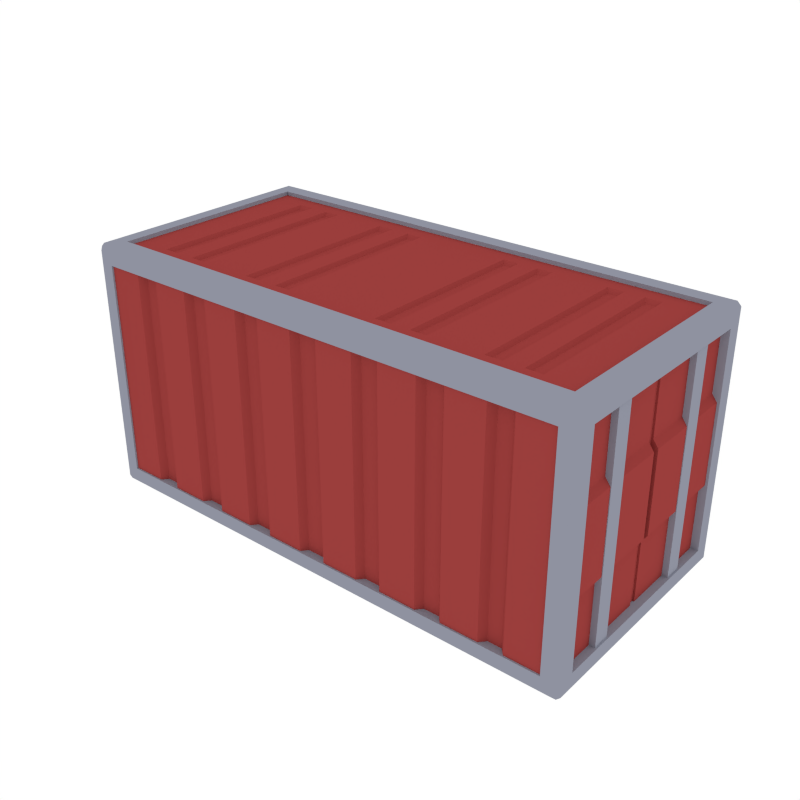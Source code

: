 # Source: Container_Long.blend  (saved by Blender 2.79.0; exported with 4.5.12 LTS)
import bpy
from mathutils import Matrix  # noqa: F401  (used for matrix-valued properties, if any)

bpy.ops.wm.read_factory_settings(use_empty=True)
scene = bpy.context.scene
scene.name = 'Scene'

# ---- collections
col_collection_1 = bpy.data.collections.new('Collection 1'); scene.collection.children.link(col_collection_1)

# ---- materials (node trees are filled in below, after node groups)
mat_red = bpy.data.materials.new('Red')
mat_red.alpha_threshold = 0.0
mat_red.diffuse_color = (0.3264, 0.04781, 0.04488, 1.0)
mat_red.roughness = 0.5
mat_grey = bpy.data.materials.new('Grey')
mat_grey.alpha_threshold = 0.0
mat_grey.diffuse_color = (0.2747, 0.2874, 0.3515, 1.0)
mat_grey.roughness = 0.5

# ---- material node trees

# ---- world
world_world = bpy.data.worlds.new('World'); scene.world = world_world
world_world.color = (1.0, 1.0, 1.0)
world_world.use_sun_shadow = False
world_world.sun_shadow_jitter_overblur = 0.0
world_world.cycles.sampling_method = 'NONE'
world_world.cycles.sample_map_resolution = 256

# ---- meshes
me_cube_012 = bpy.data.meshes.new('Cube.012')
me_cube_012.from_pydata([(-3.476, -1.783, 3.424), (-3.466, -1.499, 3.689), (-3.476, -1.631, 3.424), (-3.466, -1.499, 3.586), (-3.589, -1.613, 3.632), (-2.215, -1.268, 3.632), (-2.449, -1.268, 3.632), (-1.706, -1.268, 3.632), (-1.939, -1.268, 3.632), (-1.196, -1.268, 3.632), (-1.43, -1.268, 3.632), (-0.6866, -1.268, 3.632), (-0.9204, -1.268, 3.632), (-0.1771, -1.268, 3.632), (-0.4109, -1.268, 3.632), (-3.589, -1.268, 3.632), (-0.1771, -1.613, 3.632), (-0.4109, -1.613, 3.632), (-0.6866, -1.613, 3.632), (-0.9204, -1.613, 3.632), (-1.196, -1.613, 3.632), (-1.43, -1.613, 3.632), (-1.706, -1.613, 3.632), (-1.939, -1.613, 3.632), (-2.215, -1.613, 3.632), (-2.449, -1.613, 3.632), (-2.725, -1.613, 3.632), (-2.958, -1.613, 3.632), (-2.958, -1.268, 3.632), (-2.725, -1.268, 3.632), (-0.8755, -1.189, 3.582), (-0.7315, -1.189, 3.582), (-1.385, -1.189, 3.582), (-1.241, -1.189, 3.582), (-2.404, -1.189, 3.582), (-2.26, -1.189, 3.582), (-2.913, -1.189, 3.582), (-2.77, -1.189, 3.582), (-2.886, -1.669, 3.586), (-0.8304, -1.669, 3.586), (-0.1295, -1.669, 3.586), (-1.76, -1.669, 3.586), (-1.059, -1.669, 3.586), (-2.69, -1.669, 3.586), (-1.989, -1.669, 3.586), (-0.2073, -1.758, 3.586), (-0.7516, -1.758, 3.586), (-1.137, -1.758, 3.586), (-1.681, -1.758, 3.586), (-2.066, -1.758, 3.586), (-2.61, -1.758, 3.586), (-3.72, -1.51, 3.421), (-3.572, -1.504, 3.421), (-3.612, -1.629, 3.503), (-3.612, -1.629, 2.55), (-3.685, -1.629, 2.448), (-3.695, -0.7338, 3.508), (-3.695, -0.9881, 3.508), (-3.596, -0.7338, 3.466), (-3.596, -0.9881, 3.466), (-3.612, -0.04898, 3.503), (-3.612, -0.04898, 2.55), (-3.685, -0.04898, 2.448), (-3.587, -0.04898, 3.503), (-3.587, -0.04898, 2.55), (-3.664, -1.726, 3.689), (-3.617, -1.783, 3.633), (-3.72, -1.726, 3.633), (-2.965, -1.758, 3.586), (-3.537, -1.758, 3.586), (-3.664, -1.783, 3.597), (3.476, -1.783, 3.424), (3.466, -1.499, 3.689), (0.0, -1.783, 3.424), (0.0, -1.499, 3.689), (0.0, -1.631, 3.424), (3.476, -1.631, 3.424), (3.466, -1.499, 3.586), (0.0, -1.499, 3.586), (3.589, -1.613, 3.632), (0.0, -1.613, 3.632), (2.215, -1.268, 3.632), (2.449, -1.268, 3.632), (1.706, -1.268, 3.632), (1.939, -1.268, 3.632), (1.196, -1.268, 3.632), (1.43, -1.268, 3.632), (0.6866, -1.268, 3.632), (0.9204, -1.268, 3.632), (0.1771, -1.268, 3.632), (0.4109, -1.268, 3.632), (0.0, -1.268, 3.632), (3.589, -1.268, 3.632), (0.1771, -1.613, 3.632), (0.4109, -1.613, 3.632), (0.6866, -1.613, 3.632), (0.9204, -1.613, 3.632), (1.196, -1.613, 3.632), (1.43, -1.613, 3.632), (1.706, -1.613, 3.632), (1.939, -1.613, 3.632), (2.215, -1.613, 3.632), (2.449, -1.613, 3.632), (2.725, -1.613, 3.632), (2.958, -1.613, 3.632), (2.958, -1.268, 3.632), (2.725, -1.268, 3.632), (0.8755, -1.189, 3.582), (0.7315, -1.189, 3.582), (1.385, -1.189, 3.582), (1.241, -1.189, 3.582), (2.404, -1.189, 3.582), (2.26, -1.189, 3.582), (2.913, -1.189, 3.582), (2.77, -1.189, 3.582), (2.886, -1.669, 3.586), (0.0, -1.669, 3.586), (0.8304, -1.669, 3.586), (0.1295, -1.669, 3.586), (1.76, -1.669, 3.586), (1.059, -1.669, 3.586), (2.69, -1.669, 3.586), (1.989, -1.669, 3.586), (0.2073, -1.758, 3.586), (0.7516, -1.758, 3.586), (1.137, -1.758, 3.586), (1.681, -1.758, 3.586), (2.066, -1.758, 3.586), (2.61, -1.758, 3.586), (3.72, -1.51, 3.421), (3.572, -1.504, 3.421), (3.612, -1.629, 3.503), (3.612, -1.629, 2.55), (3.685, -1.629, 2.448), (3.695, -0.7338, 3.508), (3.695, -0.9881, 3.508), (3.596, -0.7338, 3.466), (3.596, -0.9881, 3.466), (3.612, -0.04898, 3.503), (3.612, -0.04898, 2.55), (3.685, -0.04898, 2.448), (3.587, -0.04898, 3.503), (3.587, -0.04898, 2.55), (3.664, -1.726, 3.689), (3.617, -1.783, 3.633), (3.72, -1.726, 3.633), (2.965, -1.758, 3.586), (3.537, -1.758, 3.586), (0.0, -1.728, 3.689), (0.0, -1.783, 3.633), (3.664, -1.783, 3.597), (-3.476, 1.783, 3.424), (-3.466, 1.499, 3.689), (-3.466, 0.0, 3.689), (-3.589, 0.0, 3.632), (-3.476, 1.631, 3.424), (-3.466, 0.0, 3.586), (-3.466, 1.499, 3.586), (-3.589, 1.613, 3.632), (-2.215, 1.268, 3.632), (-2.449, 1.268, 3.632), (-1.706, 1.268, 3.632), (-1.939, 1.268, 3.632), (-1.196, 1.268, 3.632), (-1.43, 1.268, 3.632), (-0.6866, 1.268, 3.632), (-0.9204, 1.268, 3.632), (-0.1771, 1.268, 3.632), (-0.4109, 1.268, 3.632), (-3.589, 1.268, 3.632), (-2.958, 0.0, 3.632), (-2.725, 0.0, 3.632), (-2.449, 0.0, 3.632), (-2.215, 0.0, 3.632), (-1.939, 0.0, 3.632), (-1.706, 0.0, 3.632), (-1.43, 0.0, 3.632), (-1.196, 0.0, 3.632), (-0.9204, 0.0, 3.632), (-0.6866, 0.0, 3.632), (-0.4109, 0.0, 3.632), (-0.1771, 0.0, 3.632), (-0.1771, 1.613, 3.632), (-0.4109, 1.613, 3.632), (-0.6866, 1.613, 3.632), (-0.9204, 1.613, 3.632), (-1.196, 1.613, 3.632), (-1.43, 1.613, 3.632), (-1.706, 1.613, 3.632), (-1.939, 1.613, 3.632), (-2.215, 1.613, 3.632), (-2.449, 1.613, 3.632), (-2.725, 1.613, 3.632), (-2.958, 1.613, 3.632), (-2.958, 1.268, 3.632), (-2.725, 1.268, 3.632), (-0.8755, 1.189, 3.582), (-0.7315, 1.189, 3.582), (-1.385, 1.189, 3.582), (-1.241, 1.189, 3.582), (-2.404, 1.189, 3.582), (-2.26, 1.189, 3.582), (-2.913, 0.0, 3.582), (-2.913, 1.189, 3.582), (-2.404, 0.0, 3.582), (-1.385, 0.0, 3.582), (-0.8755, 0.0, 3.582), (-2.77, 1.189, 3.582), (-0.7315, 0.0, 3.582), (-1.241, 0.0, 3.582), (-2.26, 0.0, 3.582), (-2.77, 0.0, 3.582), (-2.886, 1.669, 3.586), (-0.8304, 1.669, 3.586), (-0.1295, 1.669, 3.586), (-1.76, 1.669, 3.586), (-1.059, 1.669, 3.586), (-2.69, 1.669, 3.586), (-1.989, 1.669, 3.586), (-0.2073, 1.758, 3.586), (-0.7516, 1.758, 3.586), (-1.137, 1.758, 3.586), (-1.681, 1.758, 3.586), (-2.066, 1.758, 3.586), (-2.61, 1.758, 3.586), (-3.72, 0.0, 3.421), (-3.72, 1.51, 3.421), (-3.572, 0.0, 3.421), (-3.572, 1.504, 3.421), (-3.612, 0.0, 3.503), (-3.612, 1.629, 3.503), (-3.612, 1.629, 2.55), (-3.685, 1.629, 2.448), (-3.695, 0.7338, 3.508), (-3.695, 0.9881, 3.508), (-3.596, 0.7338, 3.466), (-3.596, 0.9881, 3.466), (-3.612, 0.04898, 3.503), (-3.612, 0.04898, 2.55), (-3.685, 0.04898, 2.448), (-3.587, 0.0, 2.55), (-3.587, 0.0, 3.503), (-3.587, 0.04898, 3.503), (-3.587, 0.04898, 2.55), (-3.664, 1.726, 3.689), (-3.617, 1.783, 3.633), (-3.72, 1.726, 3.633), (-2.965, 1.758, 3.586), (-3.537, 1.758, 3.586), (-3.72, 0.0, 3.633), (-3.664, 0.0, 3.689), (-3.664, 1.783, 3.597), (3.476, 1.783, 3.424), (3.466, 1.499, 3.689), (0.0, 1.783, 3.424), (0.0, 1.499, 3.689), (3.466, 0.0, 3.689), (3.589, 0.0, 3.632), (0.0, 1.631, 3.424), (3.476, 1.631, 3.424), (3.466, 0.0, 3.586), (3.466, 1.499, 3.586), (0.0, 1.499, 3.586), (0.0, 0.0, 3.632), (3.589, 1.613, 3.632), (0.0, 1.613, 3.632), (2.215, 1.268, 3.632), (2.449, 1.268, 3.632), (1.706, 1.268, 3.632), (1.939, 1.268, 3.632), (1.196, 1.268, 3.632), (1.43, 1.268, 3.632), (0.6866, 1.268, 3.632), (0.9204, 1.268, 3.632), (0.1771, 1.268, 3.632), (0.4109, 1.268, 3.632), (0.0, 1.268, 3.632), (3.589, 1.268, 3.632), (2.958, 0.0, 3.632), (2.725, 0.0, 3.632), (2.449, 0.0, 3.632), (2.215, 0.0, 3.632), (1.939, 0.0, 3.632), (1.706, 0.0, 3.632), (1.43, 0.0, 3.632), (1.196, 0.0, 3.632), (0.9204, 0.0, 3.632), (0.6866, 0.0, 3.632), (0.4109, 0.0, 3.632), (0.1771, 0.0, 3.632), (0.1771, 1.613, 3.632), (0.4109, 1.613, 3.632), (0.6866, 1.613, 3.632), (0.9204, 1.613, 3.632), (1.196, 1.613, 3.632), (1.43, 1.613, 3.632), (1.706, 1.613, 3.632), (1.939, 1.613, 3.632), (2.215, 1.613, 3.632), (2.449, 1.613, 3.632), (2.725, 1.613, 3.632), (2.958, 1.613, 3.632), (2.958, 1.268, 3.632), (2.725, 1.268, 3.632), (0.8755, 1.189, 3.582), (0.7315, 1.189, 3.582), (1.385, 1.189, 3.582), (1.241, 1.189, 3.582), (2.404, 1.189, 3.582), (2.26, 1.189, 3.582), (2.913, 0.0, 3.582), (2.913, 1.189, 3.582), (2.404, 0.0, 3.582), (1.385, 0.0, 3.582), (0.8755, 0.0, 3.582), (2.77, 1.189, 3.582), (0.7315, 0.0, 3.582), (1.241, 0.0, 3.582), (2.26, 0.0, 3.582), (2.77, 0.0, 3.582), (2.886, 1.669, 3.586), (0.0, 1.669, 3.586), (0.8304, 1.669, 3.586), (0.1295, 1.669, 3.586), (1.76, 1.669, 3.586), (1.059, 1.669, 3.586), (2.69, 1.669, 3.586), (1.989, 1.669, 3.586), (0.2073, 1.758, 3.586), (0.7516, 1.758, 3.586), (1.137, 1.758, 3.586), (1.681, 1.758, 3.586), (2.066, 1.758, 3.586), (2.61, 1.758, 3.586), (3.72, 0.0, 3.421), (3.72, 1.51, 3.421), (3.572, 0.0, 3.421), (3.572, 1.504, 3.421), (3.612, 0.0, 3.503), (3.612, 1.629, 3.503), (3.612, 1.629, 2.55), (3.685, 1.629, 2.448), (3.695, 0.7338, 3.508), (3.695, 0.9881, 3.508), (3.596, 0.7338, 3.466), (3.596, 0.9881, 3.466), (3.612, 0.04898, 3.503), (3.612, 0.04898, 2.55), (3.685, 0.04898, 2.448), (3.587, 0.0, 2.55), (3.587, 0.0, 3.503), (3.587, 0.04898, 3.503), (3.587, 0.04898, 2.55), (3.664, 1.726, 3.689), (3.617, 1.783, 3.633), (3.72, 1.726, 3.633), (2.965, 1.758, 3.586), (3.537, 1.758, 3.586), (3.72, 0.0, 3.633), (3.664, 0.0, 3.689), (0.0, 1.728, 3.689), (0.0, 1.783, 3.633), (3.664, 1.783, 3.597), (-3.476, -1.783, 0.3168), (-3.476, -1.783, 1.87), (-3.466, -1.499, 0.05245), (-3.476, -1.631, 0.3168), (-3.476, -1.631, 1.87), (-3.466, -1.499, 0.1551), (-3.589, -1.613, 0.1086), (-2.215, -1.268, 0.1086), (-2.449, -1.268, 0.1086), (-1.706, -1.268, 0.1086), (-1.939, -1.268, 0.1086), (-1.196, -1.268, 0.1086), (-1.43, -1.268, 0.1086), (-0.6866, -1.268, 0.1086), (-0.9204, -1.268, 0.1086), (-0.1771, -1.268, 0.1086), (-0.4109, -1.268, 0.1086), (-3.589, -1.268, 0.1086), (-0.1771, -1.613, 0.1086), (-0.4109, -1.613, 0.1086), (-0.6866, -1.613, 0.1086), (-0.9204, -1.613, 0.1086), (-1.196, -1.613, 0.1086), (-1.43, -1.613, 0.1086), (-1.706, -1.613, 0.1086), (-1.939, -1.613, 0.1086), (-2.215, -1.613, 0.1086), (-2.449, -1.613, 0.1086), (-2.725, -1.613, 0.1086), (-2.958, -1.613, 0.1086), (-2.958, -1.268, 0.1086), (-2.725, -1.268, 0.1086), (-0.8755, -1.189, 0.159), (-0.7315, -1.189, 0.159), (-1.385, -1.189, 0.159), (-1.241, -1.189, 0.159), (-2.404, -1.189, 0.159), (-2.26, -1.189, 0.159), (-2.913, -1.189, 0.159), (-2.77, -1.189, 0.159), (-2.886, -1.669, 0.1546), (-0.8304, -1.669, 0.1546), (-0.1295, -1.669, 0.1546), (-1.76, -1.669, 0.1546), (-1.059, -1.669, 0.1546), (-2.69, -1.669, 0.1546), (-1.989, -1.669, 0.1546), (-0.2073, -1.758, 0.1546), (-0.7516, -1.758, 0.1546), (-1.137, -1.758, 0.1546), (-1.681, -1.758, 0.1546), (-2.066, -1.758, 0.1546), (-2.61, -1.758, 0.1546), (-2.886, -1.669, 1.87), (-1.677, -1.758, 1.87), (-0.2055, -1.758, 1.87), (-0.7497, -1.758, 1.87), (-0.8281, -1.669, 1.87), (-0.1271, -1.669, 1.87), (-1.756, -1.669, 1.87), (-1.055, -1.669, 1.87), (-2.683, -1.669, 1.87), (-1.982, -1.669, 1.87), (-1.133, -1.758, 1.87), (-2.605, -1.758, 1.87), (-2.061, -1.758, 1.87), (-3.72, -1.51, 0.3197), (-3.72, -1.51, 1.87), (-3.572, -1.504, 0.3196), (-3.572, -1.504, 1.87), (-3.612, -1.629, 0.2384), (-3.612, -1.629, 1.191), (-3.612, -0.04898, 1.87), (-3.685, -1.629, 1.87), (-3.685, -1.629, 1.293), (-3.695, -0.7338, 0.233), (-3.695, -0.9881, 0.233), (-3.596, -0.7338, 0.2748), (-3.596, -0.9881, 0.2748), (-3.695, -0.9881, 1.87), (-3.596, -0.9881, 1.87), (-3.695, -0.7338, 1.87), (-3.596, -0.7338, 1.87), (-3.612, -0.04898, 0.2384), (-3.612, -0.04898, 1.191), (-3.685, -0.04898, 1.87), (-3.685, -0.04898, 1.293), (-3.587, -0.04898, 0.2384), (-3.587, -0.04898, 1.191), (-3.587, -0.04898, 1.87), (-3.664, -1.726, 0.05245), (-3.617, -1.783, 0.108), (-3.72, -1.726, 0.108), (-2.965, -1.758, 0.1546), (-3.537, -1.758, 1.87), (-3.537, -1.758, 0.1546), (-2.965, -1.758, 1.87), (-3.664, -1.783, 1.87), (-3.72, -1.728, 1.87), (-3.664, -1.783, 0.1442), (3.476, -1.783, 0.3168), (3.476, -1.783, 1.87), (3.466, -1.499, 0.05245), (0.0, -1.783, 0.3168), (0.0, -1.499, 0.05245), (0.0, -1.631, 0.3168), (3.476, -1.631, 0.3168), (3.476, -1.631, 1.87), (3.466, -1.499, 0.1551), (0.0, -1.499, 0.1551), (3.589, -1.613, 0.1086), (0.0, -1.613, 0.1086), (2.215, -1.268, 0.1086), (2.449, -1.268, 0.1086), (1.706, -1.268, 0.1086), (1.939, -1.268, 0.1086), (1.196, -1.268, 0.1086), (1.43, -1.268, 0.1086), (0.6866, -1.268, 0.1086), (0.9204, -1.268, 0.1086), (0.1771, -1.268, 0.1086), (0.4109, -1.268, 0.1086), (0.0, -1.268, 0.1086), (3.589, -1.268, 0.1086), (0.1771, -1.613, 0.1086), (0.4109, -1.613, 0.1086), (0.6866, -1.613, 0.1086), (0.9204, -1.613, 0.1086), (1.196, -1.613, 0.1086), (1.43, -1.613, 0.1086), (1.706, -1.613, 0.1086), (1.939, -1.613, 0.1086), (2.215, -1.613, 0.1086), (2.449, -1.613, 0.1086), (2.725, -1.613, 0.1086), (2.958, -1.613, 0.1086), (2.958, -1.268, 0.1086), (2.725, -1.268, 0.1086), (0.8755, -1.189, 0.159), (0.7315, -1.189, 0.159), (1.385, -1.189, 0.159), (1.241, -1.189, 0.159), (2.404, -1.189, 0.159), (2.26, -1.189, 0.159), (2.913, -1.189, 0.159), (2.77, -1.189, 0.159), (2.886, -1.669, 0.1546), (0.0, -1.669, 0.1546), (0.8304, -1.669, 0.1546), (0.1295, -1.669, 0.1546), (1.76, -1.669, 0.1546), (1.059, -1.669, 0.1546), (2.69, -1.669, 0.1546), (1.989, -1.669, 0.1546), (0.2073, -1.758, 0.1546), (0.7516, -1.758, 0.1546), (1.137, -1.758, 0.1546), (1.681, -1.758, 0.1546), (2.066, -1.758, 0.1546), (2.61, -1.758, 0.1546), (2.886, -1.669, 1.87), (1.677, -1.758, 1.87), (0.2055, -1.758, 1.87), (0.7497, -1.758, 1.87), (0.0, -1.669, 1.87), (0.8281, -1.669, 1.87), (0.1271, -1.669, 1.87), (1.756, -1.669, 1.87), (1.055, -1.669, 1.87), (2.683, -1.669, 1.87), (1.982, -1.669, 1.87), (1.133, -1.758, 1.87), (2.605, -1.758, 1.87), (2.061, -1.758, 1.87), (3.72, -1.51, 0.3197), (3.72, -1.51, 1.87), (3.572, -1.504, 0.3196), (3.572, -1.504, 1.87), (3.612, -1.629, 0.2384), (3.612, -1.629, 1.191), (3.612, -0.04898, 1.87), (3.685, -1.629, 1.87), (3.685, -1.629, 1.293), (3.695, -0.7338, 0.233), (3.695, -0.9881, 0.233), (3.596, -0.7338, 0.2748), (3.596, -0.9881, 0.2748), (3.695, -0.9881, 1.87), (3.596, -0.9881, 1.87), (3.695, -0.7338, 1.87), (3.596, -0.7338, 1.87), (3.612, -0.04898, 0.2384), (3.612, -0.04898, 1.191), (3.685, -0.04898, 1.87), (3.685, -0.04898, 1.293), (3.587, -0.04898, 0.2384), (3.587, -0.04898, 1.191), (3.587, -0.04898, 1.87), (3.664, -1.726, 0.05245), (3.617, -1.783, 0.108), (3.72, -1.726, 0.108), (2.965, -1.758, 0.1546), (3.537, -1.758, 1.87), (3.537, -1.758, 0.1546), (2.965, -1.758, 1.87), (3.664, -1.783, 1.87), (3.72, -1.728, 1.87), (0.0, -1.728, 0.05245), (0.0, -1.783, 0.108), (3.664, -1.783, 0.1442), (-3.476, 1.783, 0.3168), (-3.476, 1.783, 1.87), (-3.466, 1.499, 0.05245), (-3.466, 0.0, 0.05245), (-3.589, 0.0, 0.1086), (-3.476, 1.631, 0.3168), (-3.476, 1.631, 1.87), (-3.466, 0.0, 0.1551), (-3.466, 1.499, 0.1551), (-3.589, 1.613, 0.1086), (-2.215, 1.268, 0.1086), (-2.449, 1.268, 0.1086), (-1.706, 1.268, 0.1086), (-1.939, 1.268, 0.1086), (-1.196, 1.268, 0.1086), (-1.43, 1.268, 0.1086), (-0.6866, 1.268, 0.1086), (-0.9204, 1.268, 0.1086), (-0.1771, 1.268, 0.1086), (-0.4109, 1.268, 0.1086), (-3.589, 1.268, 0.1086), (-2.958, 0.0, 0.1086), (-2.725, 0.0, 0.1086), (-2.449, 0.0, 0.1086), (-2.215, 0.0, 0.1086), (-1.939, 0.0, 0.1086), (-1.706, 0.0, 0.1086), (-1.43, 0.0, 0.1086), (-1.196, 0.0, 0.1086), (-0.9204, 0.0, 0.1086), (-0.6866, 0.0, 0.1086), (-0.4109, 0.0, 0.1086), (-0.1771, 0.0, 0.1086), (-0.1771, 1.613, 0.1086), (-0.4109, 1.613, 0.1086), (-0.6866, 1.613, 0.1086), (-0.9204, 1.613, 0.1086), (-1.196, 1.613, 0.1086), (-1.43, 1.613, 0.1086), (-1.706, 1.613, 0.1086), (-1.939, 1.613, 0.1086), (-2.215, 1.613, 0.1086), (-2.449, 1.613, 0.1086), (-2.725, 1.613, 0.1086), (-2.958, 1.613, 0.1086), (-2.958, 1.268, 0.1086), (-2.725, 1.268, 0.1086), (-0.8755, 1.189, 0.159), (-0.7315, 1.189, 0.159), (-1.385, 1.189, 0.159), (-1.241, 1.189, 0.159), (-2.404, 1.189, 0.159), (-2.26, 1.189, 0.159), (-2.913, 0.0, 0.159), (-2.913, 1.189, 0.159), (-2.404, 0.0, 0.159), (-1.385, 0.0, 0.159), (-0.8755, 0.0, 0.159), (-2.77, 1.189, 0.159), (-0.7315, 0.0, 0.159), (-1.241, 0.0, 0.159), (-2.26, 0.0, 0.159), (-2.77, 0.0, 0.159), (-2.886, 1.669, 0.1546), (-0.8304, 1.669, 0.1546), (-0.1295, 1.669, 0.1546), (-1.76, 1.669, 0.1546), (-1.059, 1.669, 0.1546), (-2.69, 1.669, 0.1546), (-1.989, 1.669, 0.1546), (-0.2073, 1.758, 0.1546), (-0.7516, 1.758, 0.1546), (-1.137, 1.758, 0.1546), (-1.681, 1.758, 0.1546), (-2.066, 1.758, 0.1546), (-2.61, 1.758, 0.1546), (-2.886, 1.669, 1.87), (-1.677, 1.758, 1.87), (-0.2055, 1.758, 1.87), (-0.7497, 1.758, 1.87), (-0.8281, 1.669, 1.87), (-0.1271, 1.669, 1.87), (-1.756, 1.669, 1.87), (-1.055, 1.669, 1.87), (-2.683, 1.669, 1.87), (-1.982, 1.669, 1.87), (-1.133, 1.758, 1.87), (-2.605, 1.758, 1.87), (-2.061, 1.758, 1.87), (-3.72, 0.0, 0.3197), (-3.72, 1.51, 0.3197), (-3.72, 1.51, 1.87), (-3.572, 0.0, 0.3196), (-3.572, 1.504, 0.3196), (-3.572, 1.504, 1.87), (-3.612, 0.0, 0.2384), (-3.612, 1.629, 0.2384), (-3.612, 1.629, 1.191), (-3.612, 0.04898, 1.87), (-3.685, 1.629, 1.87), (-3.685, 1.629, 1.293), (-3.695, 0.7338, 0.233), (-3.695, 0.9881, 0.233), (-3.596, 0.7338, 0.2748), (-3.596, 0.9881, 0.2748), (-3.695, 0.9881, 1.87), (-3.596, 0.9881, 1.87), (-3.695, 0.7338, 1.87), (-3.596, 0.7338, 1.87), (-3.612, 0.04898, 0.2384), (-3.612, 0.04898, 1.191), (-3.685, 0.04898, 1.87), (-3.685, 0.04898, 1.293), (-3.587, 0.0, 1.191), (-3.587, 0.0, 0.2384), (-3.587, 0.04898, 0.2384), (-3.587, 0.0, 1.87), (-3.587, 0.04898, 1.191), (-3.587, 0.04898, 1.87), (-3.664, 1.726, 0.05245), (-3.617, 1.783, 0.108), (-3.72, 1.726, 0.108), (-2.965, 1.758, 0.1546), (-3.537, 1.758, 1.87), (-3.537, 1.758, 0.1546), (-2.965, 1.758, 1.87), (-3.72, 0.0, 0.108), (-3.664, 0.0, 0.05245), (-3.664, 1.783, 1.87), (-3.72, 1.728, 1.87), (-3.664, 1.783, 0.1442), (3.476, 1.783, 0.3168), (3.476, 1.783, 1.87), (3.466, 1.499, 0.05245), (0.0, 1.783, 0.3168), (0.0, 1.499, 0.05245), (3.466, 0.0, 0.05245), (3.589, 0.0, 0.1086), (0.0, 1.631, 0.3168), (3.476, 1.631, 0.3168), (3.476, 1.631, 1.87), (3.466, 0.0, 0.1551), (3.466, 1.499, 0.1551), (0.0, 1.499, 0.1551), (0.0, 0.0, 0.1086), (3.589, 1.613, 0.1086), (0.0, 1.613, 0.1086), (2.215, 1.268, 0.1086), (2.449, 1.268, 0.1086), (1.706, 1.268, 0.1086), (1.939, 1.268, 0.1086), (1.196, 1.268, 0.1086), (1.43, 1.268, 0.1086), (0.6866, 1.268, 0.1086), (0.9204, 1.268, 0.1086), (0.1771, 1.268, 0.1086), (0.4109, 1.268, 0.1086), (0.0, 1.268, 0.1086), (3.589, 1.268, 0.1086), (2.958, 0.0, 0.1086), (2.725, 0.0, 0.1086), (2.449, 0.0, 0.1086), (2.215, 0.0, 0.1086), (1.939, 0.0, 0.1086), (1.706, 0.0, 0.1086), (1.43, 0.0, 0.1086), (1.196, 0.0, 0.1086), (0.9204, 0.0, 0.1086), (0.6866, 0.0, 0.1086), (0.4109, 0.0, 0.1086), (0.1771, 0.0, 0.1086), (0.1771, 1.613, 0.1086), (0.4109, 1.613, 0.1086), (0.6866, 1.613, 0.1086), (0.9204, 1.613, 0.1086), (1.196, 1.613, 0.1086), (1.43, 1.613, 0.1086), (1.706, 1.613, 0.1086), (1.939, 1.613, 0.1086), (2.215, 1.613, 0.1086), (2.449, 1.613, 0.1086), (2.725, 1.613, 0.1086), (2.958, 1.613, 0.1086), (2.958, 1.268, 0.1086), (2.725, 1.268, 0.1086), (0.8755, 1.189, 0.159), (0.7315, 1.189, 0.159), (1.385, 1.189, 0.159), (1.241, 1.189, 0.159), (2.404, 1.189, 0.159), (2.26, 1.189, 0.159), (2.913, 0.0, 0.159), (2.913, 1.189, 0.159), (2.404, 0.0, 0.159), (1.385, 0.0, 0.159), (0.8755, 0.0, 0.159), (2.77, 1.189, 0.159), (0.7315, 0.0, 0.159), (1.241, 0.0, 0.159), (2.26, 0.0, 0.159), (2.77, 0.0, 0.159), (2.886, 1.669, 0.1546), (0.0, 1.669, 0.1546), (0.8304, 1.669, 0.1546), (0.1295, 1.669, 0.1546), (1.76, 1.669, 0.1546), (1.059, 1.669, 0.1546), (2.69, 1.669, 0.1546), (1.989, 1.669, 0.1546), (0.2073, 1.758, 0.1546), (0.7516, 1.758, 0.1546), (1.137, 1.758, 0.1546), (1.681, 1.758, 0.1546), (2.066, 1.758, 0.1546), (2.61, 1.758, 0.1546), (2.886, 1.669, 1.87), (1.677, 1.758, 1.87), (0.2055, 1.758, 1.87), (0.7497, 1.758, 1.87), (0.0, 1.669, 1.87), (0.8281, 1.669, 1.87), (0.1271, 1.669, 1.87), (1.756, 1.669, 1.87), (1.055, 1.669, 1.87), (2.683, 1.669, 1.87), (1.982, 1.669, 1.87), (1.133, 1.758, 1.87), (2.605, 1.758, 1.87), (2.061, 1.758, 1.87), (3.72, 0.0, 0.3197), (3.72, 1.51, 0.3197), (3.72, 1.51, 1.87), (3.572, 0.0, 0.3196), (3.572, 1.504, 0.3196), (3.572, 1.504, 1.87), (3.612, 0.0, 0.2384), (3.612, 1.629, 0.2384), (3.612, 1.629, 1.191), (3.612, 0.04898, 1.87), (3.685, 1.629, 1.87), (3.685, 1.629, 1.293), (3.695, 0.7338, 0.233), (3.695, 0.9881, 0.233), (3.596, 0.7338, 0.2748), (3.596, 0.9881, 0.2748), (3.695, 0.9881, 1.87), (3.596, 0.9881, 1.87), (3.695, 0.7338, 1.87), (3.596, 0.7338, 1.87), (3.612, 0.04898, 0.2384), (3.612, 0.04898, 1.191), (3.685, 0.04898, 1.87), (3.685, 0.04898, 1.293), (3.587, 0.0, 1.191), (3.587, 0.0, 0.2384), (3.587, 0.04898, 0.2384), (3.587, 0.0, 1.87), (3.587, 0.04898, 1.191), (3.587, 0.04898, 1.87), (3.664, 1.726, 0.05245), (3.617, 1.783, 0.108), (3.72, 1.726, 0.108), (2.965, 1.758, 0.1546), (3.537, 1.758, 1.87), (3.537, 1.758, 0.1546), (2.965, 1.758, 1.87), (3.72, 0.0, 0.108), (3.664, 0.0, 0.05245), (3.664, 1.783, 1.87), (3.72, 1.728, 1.87), (0.0, 1.728, 0.05245), (0.0, 1.783, 0.108), (3.664, 1.783, 0.1442)], [], [(66, 70, 460, 364, 0), (65, 67, 70, 66), (1, 74, 78, 3), (65, 148, 74, 1), (73, 0, 2, 75), (0, 364, 367, 2), (153, 1, 3, 156), (6, 29, 26, 25), (170, 154, 15, 28), (91, 13, 16, 80), (14, 11, 18, 17), (12, 9, 20, 19), (10, 7, 22, 21), (8, 5, 24, 23), (14, 17, 16, 13), (12, 19, 18, 11), (10, 21, 20, 9), (8, 23, 22, 7), (6, 25, 24, 5), (28, 27, 26, 29), (28, 15, 4, 27), (6, 5, 35, 34), (28, 29, 37, 36), (10, 9, 33, 32), (178, 12, 30, 206), (174, 173, 5, 8), (176, 175, 7, 10), (178, 177, 9, 12), (180, 179, 11, 14), (263, 181, 13, 91), (172, 171, 29, 6), (202, 36, 37, 211), (204, 34, 35, 210), (205, 32, 33, 209), (206, 30, 31, 208), (11, 179, 208, 31), (180, 14, 13, 181), (29, 171, 211, 37), (170, 28, 36, 202), (172, 6, 34, 204), (176, 10, 32, 205), (175, 174, 8, 7), (9, 177, 209, 33), (5, 173, 210, 35), (12, 11, 31, 30), (422, 41, 44, 425), (527, 116, 40, 421), (420, 39, 42, 423), (423, 42, 47, 426), (424, 43, 38, 416), (425, 44, 49, 428), (421, 40, 45, 418), (41, 422, 417, 48), (39, 420, 419, 46), (50, 427, 428, 49), (48, 417, 426, 47), (46, 419, 418, 45), (43, 424, 427, 50), (430, 51, 52, 432), (60, 61, 54, 53), (51, 225, 227, 52), (448, 62, 61, 435), (62, 448, 436, 55), (57, 59, 58, 56), (61, 60, 63, 64), (57, 56, 444, 442), (58, 59, 443, 445), (59, 57, 442, 443), (56, 58, 445, 444), (54, 61, 62, 55), (60, 229, 241, 63), (64, 240, 689, 452), (241, 240, 64, 63), (435, 61, 64, 452), (149, 66, 0, 73), (461, 67, 51, 430), (250, 65, 1, 153), (38, 68, 459, 416), (68, 69, 457, 459), (65, 250, 249, 67), (67, 461, 460, 70), (148, 65, 66, 149), (67, 249, 225, 51), (144, 71, 464, 568, 150), (143, 144, 150, 145), (72, 77, 78, 74), (143, 72, 74, 148), (73, 75, 76, 71), (71, 76, 470, 464), (256, 260, 77, 72), (82, 102, 103, 106), (278, 105, 92, 257), (91, 80, 93, 89), (90, 94, 95, 87), (88, 96, 97, 85), (86, 98, 99, 83), (84, 100, 101, 81), (90, 89, 93, 94), (88, 87, 95, 96), (86, 85, 97, 98), (84, 83, 99, 100), (82, 81, 101, 102), (105, 106, 103, 104), (105, 104, 79, 92), (82, 111, 112, 81), (105, 113, 114, 106), (86, 109, 110, 85), (286, 314, 107, 88), (282, 84, 81, 281), (284, 86, 83, 283), (286, 88, 85, 285), (288, 90, 87, 287), (263, 91, 89, 289), (280, 82, 106, 279), (310, 319, 114, 113), (312, 318, 112, 111), (313, 317, 110, 109), (314, 316, 108, 107), (87, 108, 316, 287), (288, 289, 89, 90), (106, 114, 319, 279), (278, 310, 113, 105), (280, 312, 111, 82), (284, 313, 109, 86), (283, 83, 84, 282), (85, 110, 317, 285), (81, 112, 318, 281), (88, 107, 108, 87), (530, 533, 122, 119), (527, 529, 118, 116), (528, 531, 120, 117), (531, 534, 125, 120), (532, 523, 115, 121), (533, 536, 127, 122), (529, 525, 123, 118), (119, 126, 524, 530), (117, 124, 526, 528), (128, 127, 536, 535), (126, 125, 534, 524), (124, 123, 525, 526), (121, 128, 535, 532), (538, 540, 130, 129), (138, 131, 132, 139), (129, 130, 336, 334), (556, 543, 139, 140), (140, 133, 544, 556), (135, 134, 136, 137), (139, 142, 141, 138), (135, 550, 552, 134), (136, 553, 551, 137), (137, 551, 550, 135), (134, 552, 553, 136), (132, 133, 140, 139), (138, 141, 350, 338), (142, 560, 829, 349), (350, 141, 142, 349), (543, 560, 142, 139), (149, 73, 71, 144), (569, 538, 129, 145), (359, 256, 72, 143), (115, 523, 567, 146), (146, 567, 565, 147), (143, 145, 358, 359), (145, 150, 568, 569), (148, 149, 144, 143), (145, 129, 334, 358), (245, 151, 574, 701, 251), (244, 245, 251, 246), (152, 157, 262, 255), (244, 152, 255, 360), (254, 258, 155, 151), (151, 155, 579, 574), (153, 156, 157, 152), (160, 191, 192, 195), (170, 194, 169, 154), (276, 265, 182, 167), (168, 183, 184, 165), (166, 185, 186, 163), (164, 187, 188, 161), (162, 189, 190, 159), (168, 167, 182, 183), (166, 165, 184, 185), (164, 163, 186, 187), (162, 161, 188, 189), (160, 159, 190, 191), (194, 195, 192, 193), (194, 193, 158, 169), (160, 200, 201, 159), (194, 203, 207, 195), (164, 198, 199, 163), (178, 206, 196, 166), (174, 162, 159, 173), (176, 164, 161, 175), (178, 166, 163, 177), (180, 168, 165, 179), (263, 276, 167, 181), (172, 160, 195, 171), (202, 211, 207, 203), (204, 210, 201, 200), (205, 209, 199, 198), (206, 208, 197, 196), (165, 197, 208, 179), (180, 181, 167, 168), (195, 207, 211, 171), (170, 202, 203, 194), (172, 204, 200, 160), (176, 205, 198, 164), (175, 161, 162, 174), (163, 199, 209, 177), (159, 201, 210, 173), (166, 196, 197, 165), (655, 658, 218, 215), (792, 654, 214, 321), (653, 656, 216, 213), (656, 659, 221, 216), (657, 649, 212, 217), (658, 661, 223, 218), (654, 651, 219, 214), (215, 222, 650, 655), (213, 220, 652, 653), (224, 223, 661, 660), (222, 221, 659, 650), (220, 219, 651, 652), (217, 224, 660, 657), (664, 667, 228, 226), (237, 230, 231, 238), (226, 228, 227, 225), (684, 671, 238, 239), (239, 232, 672, 684), (234, 233, 235, 236), (238, 243, 242, 237), (234, 678, 680, 233), (235, 681, 679, 236), (236, 679, 678, 234), (233, 680, 681, 235), (231, 232, 239, 238), (237, 242, 241, 229), (243, 691, 689, 240), (241, 242, 243, 240), (671, 691, 243, 238), (361, 254, 151, 245), (702, 664, 226, 246), (250, 153, 152, 244), (212, 649, 698, 247), (247, 698, 696, 248), (244, 246, 249, 250), (246, 251, 701, 702), (360, 361, 245, 244), (246, 226, 225, 249), (354, 362, 841, 705, 252), (353, 355, 362, 354), (253, 255, 262, 261), (353, 360, 255, 253), (254, 252, 259, 258), (252, 705, 713, 259), (256, 253, 261, 260), (267, 303, 300, 299), (278, 257, 277, 302), (276, 274, 290, 265), (275, 272, 292, 291), (273, 270, 294, 293), (271, 268, 296, 295), (269, 266, 298, 297), (275, 291, 290, 274), (273, 293, 292, 272), (271, 295, 294, 270), (269, 297, 296, 268), (267, 299, 298, 266), (302, 301, 300, 303), (302, 277, 264, 301), (267, 266, 309, 308), (302, 303, 315, 311), (271, 270, 307, 306), (286, 273, 304, 314), (282, 281, 266, 269), (284, 283, 268, 271), (286, 285, 270, 273), (288, 287, 272, 275), (263, 289, 274, 276), (280, 279, 303, 267), (310, 311, 315, 319), (312, 308, 309, 318), (313, 306, 307, 317), (314, 304, 305, 316), (272, 287, 316, 305), (288, 275, 274, 289), (303, 279, 319, 315), (278, 302, 311, 310), (280, 267, 308, 312), (284, 271, 306, 313), (283, 282, 269, 268), (270, 285, 317, 307), (266, 281, 318, 309), (273, 272, 305, 304), (795, 324, 327, 798), (792, 321, 323, 794), (793, 322, 325, 796), (796, 325, 330, 799), (797, 326, 320, 788), (798, 327, 332, 801), (794, 323, 328, 790), (324, 795, 789, 331), (322, 793, 791, 329), (333, 800, 801, 332), (331, 789, 799, 330), (329, 791, 790, 328), (326, 797, 800, 333), (804, 335, 337, 807), (346, 347, 340, 339), (335, 334, 336, 337), (824, 348, 347, 811), (348, 824, 812, 341), (343, 345, 344, 342), (347, 346, 351, 352), (343, 342, 820, 818), (344, 345, 819, 821), (345, 343, 818, 819), (342, 344, 821, 820), (340, 347, 348, 341), (346, 338, 350, 351), (352, 349, 829, 831), (350, 349, 352, 351), (811, 347, 352, 831), (361, 354, 252, 254), (842, 355, 335, 804), (359, 353, 253, 256), (320, 356, 838, 788), (356, 357, 836, 838), (353, 359, 358, 355), (355, 842, 841, 362), (360, 353, 354, 361), (355, 358, 334, 335), (454, 363, 364, 460, 462), (453, 454, 462, 455), (365, 368, 472, 467), (453, 365, 467, 570), (466, 468, 366, 363), (363, 366, 367, 364), (576, 580, 368, 365), (371, 390, 391, 394), (594, 393, 380, 577), (485, 474, 381, 378), (379, 382, 383, 376), (377, 384, 385, 374), (375, 386, 387, 372), (373, 388, 389, 370), (379, 378, 381, 382), (377, 376, 383, 384), (375, 374, 385, 386), (373, 372, 387, 388), (371, 370, 389, 390), (393, 394, 391, 392), (393, 392, 369, 380), (371, 399, 400, 370), (393, 401, 402, 394), (375, 397, 398, 374), (602, 630, 395, 377), (598, 373, 370, 597), (600, 375, 372, 599), (602, 377, 374, 601), (604, 379, 376, 603), (717, 485, 378, 605), (596, 371, 394, 595), (626, 635, 402, 401), (628, 634, 400, 399), (629, 633, 398, 397), (630, 632, 396, 395), (376, 396, 632, 603), (604, 605, 378, 379), (394, 402, 635, 595), (594, 626, 401, 393), (596, 628, 399, 371), (600, 629, 397, 375), (599, 372, 373, 598), (374, 398, 633, 601), (370, 400, 634, 597), (377, 395, 396, 376), (422, 425, 409, 406), (527, 421, 405, 510), (420, 423, 407, 404), (423, 426, 412, 407), (424, 416, 403, 408), (425, 428, 414, 409), (421, 418, 410, 405), (406, 413, 417, 422), (404, 411, 419, 420), (415, 414, 428, 427), (413, 412, 426, 417), (411, 410, 418, 419), (408, 415, 427, 424), (430, 432, 431, 429), (446, 433, 434, 447), (429, 431, 665, 662), (448, 435, 447, 449), (449, 437, 436, 448), (439, 438, 440, 441), (447, 451, 450, 446), (439, 442, 444, 438), (440, 445, 443, 441), (441, 443, 442, 439), (438, 444, 445, 440), (434, 437, 449, 447), (446, 450, 687, 668), (451, 452, 689, 686), (687, 450, 451, 686), (435, 452, 451, 447), (571, 466, 363, 454), (461, 430, 429, 455), (700, 576, 365, 453), (403, 416, 459, 456), (456, 459, 457, 458), (453, 455, 699, 700), (455, 462, 460, 461), (570, 571, 454, 453), (455, 429, 662, 699), (562, 572, 568, 464, 463), (561, 563, 572, 562), (465, 467, 472, 471), (561, 570, 467, 465), (466, 463, 469, 468), (463, 464, 470, 469), (709, 465, 471, 714), (476, 500, 497, 496), (732, 710, 486, 499), (485, 483, 487, 474), (484, 481, 489, 488), (482, 479, 491, 490), (480, 477, 493, 492), (478, 475, 495, 494), (484, 488, 487, 483), (482, 490, 489, 481), (480, 492, 491, 479), (478, 494, 493, 477), (476, 496, 495, 475), (499, 498, 497, 500), (499, 486, 473, 498), (476, 475, 506, 505), (499, 500, 508, 507), (480, 479, 504, 503), (740, 482, 501, 768), (736, 735, 475, 478), (738, 737, 477, 480), (740, 739, 479, 482), (742, 741, 481, 484), (717, 743, 483, 485), (734, 733, 500, 476), (764, 507, 508, 773), (766, 505, 506, 772), (767, 503, 504, 771), (768, 501, 502, 770), (481, 741, 770, 502), (742, 484, 483, 743), (500, 733, 773, 508), (732, 499, 507, 764), (734, 476, 505, 766), (738, 480, 503, 767), (737, 736, 478, 477), (479, 739, 771, 504), (475, 735, 772, 506), (482, 481, 502, 501), (530, 513, 516, 533), (527, 510, 512, 529), (528, 511, 514, 531), (531, 514, 519, 534), (532, 515, 509, 523), (533, 516, 521, 536), (529, 512, 517, 525), (513, 530, 524, 520), (511, 528, 526, 518), (522, 535, 536, 521), (520, 524, 534, 519), (518, 526, 525, 517), (515, 532, 535, 522), (538, 537, 539, 540), (554, 555, 542, 541), (537, 802, 805, 539), (556, 557, 555, 543), (557, 556, 544, 545), (547, 549, 548, 546), (555, 554, 558, 559), (547, 546, 552, 550), (548, 549, 551, 553), (549, 547, 550, 551), (546, 548, 553, 552), (542, 555, 557, 545), (554, 808, 827, 558), (559, 826, 829, 560), (827, 826, 559, 558), (543, 555, 559, 560), (571, 562, 463, 466), (569, 563, 537, 538), (840, 561, 465, 709), (509, 564, 567, 523), (564, 566, 565, 567), (561, 840, 839, 563), (563, 569, 568, 572), (570, 561, 562, 571), (563, 839, 802, 537), (693, 703, 701, 574, 573), (692, 694, 703, 693), (575, 708, 716, 581), (692, 843, 708, 575), (707, 573, 578, 711), (573, 574, 579, 578), (576, 575, 581, 580), (584, 619, 616, 615), (594, 577, 593, 618), (730, 591, 606, 719), (592, 589, 608, 607), (590, 587, 610, 609), (588, 585, 612, 611), (586, 583, 614, 613), (592, 607, 606, 591), (590, 609, 608, 589), (588, 611, 610, 587), (586, 613, 612, 585), (584, 615, 614, 583), (618, 617, 616, 619), (618, 593, 582, 617), (584, 583, 625, 624), (618, 619, 631, 627), (588, 587, 623, 622), (602, 590, 620, 630), (598, 597, 583, 586), (600, 599, 585, 588), (602, 601, 587, 590), (604, 603, 589, 592), (717, 605, 591, 730), (596, 595, 619, 584), (626, 627, 631, 635), (628, 624, 625, 634), (629, 622, 623, 633), (630, 620, 621, 632), (589, 603, 632, 621), (604, 592, 591, 605), (619, 595, 635, 631), (594, 618, 627, 626), (596, 584, 624, 628), (600, 588, 622, 629), (599, 598, 586, 585), (587, 601, 633, 623), (583, 597, 634, 625), (590, 589, 621, 620), (655, 639, 642, 658), (792, 775, 638, 654), (653, 637, 640, 656), (656, 640, 645, 659), (657, 641, 636, 649), (658, 642, 647, 661), (654, 638, 643, 651), (639, 655, 650, 646), (637, 653, 652, 644), (648, 660, 661, 647), (646, 650, 659, 645), (644, 652, 651, 643), (641, 657, 660, 648), (664, 663, 666, 667), (682, 683, 670, 669), (663, 662, 665, 666), (684, 685, 683, 671), (685, 684, 672, 673), (675, 677, 676, 674), (683, 682, 688, 690), (675, 674, 680, 678), (676, 677, 679, 681), (677, 675, 678, 679), (674, 676, 681, 680), (670, 683, 685, 673), (682, 668, 687, 688), (690, 686, 689, 691), (687, 686, 690, 688), (671, 683, 690, 691), (844, 693, 573, 707), (702, 694, 663, 664), (700, 692, 575, 576), (636, 695, 698, 649), (695, 697, 696, 698), (692, 700, 699, 694), (694, 702, 701, 703), (843, 692, 693, 844), (694, 699, 662, 663), (833, 704, 705, 841, 845), (832, 833, 845, 834), (706, 715, 716, 708), (832, 706, 708, 843), (707, 711, 712, 704), (704, 712, 713, 705), (709, 714, 715, 706), (721, 753, 754, 757), (732, 756, 731, 710), (730, 719, 744, 728), (729, 745, 746, 726), (727, 747, 748, 724), (725, 749, 750, 722), (723, 751, 752, 720), (729, 728, 744, 745), (727, 726, 746, 747), (725, 724, 748, 749), (723, 722, 750, 751), (721, 720, 752, 753), (756, 757, 754, 755), (756, 755, 718, 731), (721, 762, 763, 720), (756, 765, 769, 757), (725, 760, 761, 724), (740, 768, 758, 727), (736, 723, 720, 735), (738, 725, 722, 737), (740, 727, 724, 739), (742, 729, 726, 741), (717, 730, 728, 743), (734, 721, 757, 733), (764, 773, 769, 765), (766, 772, 763, 762), (767, 771, 761, 760), (768, 770, 759, 758), (726, 759, 770, 741), (742, 743, 728, 729), (757, 769, 773, 733), (732, 764, 765, 756), (734, 766, 762, 721), (738, 767, 760, 725), (737, 722, 723, 736), (724, 761, 771, 739), (720, 763, 772, 735), (727, 758, 759, 726), (795, 798, 781, 778), (792, 794, 777, 775), (793, 796, 779, 776), (796, 799, 784, 779), (797, 788, 774, 780), (798, 801, 786, 781), (794, 790, 782, 777), (778, 785, 789, 795), (776, 783, 791, 793), (787, 786, 801, 800), (785, 784, 799, 789), (783, 782, 790, 791), (780, 787, 800, 797), (804, 807, 806, 803), (822, 809, 810, 823), (803, 806, 805, 802), (824, 811, 823, 825), (825, 813, 812, 824), (815, 814, 816, 817), (823, 830, 828, 822), (815, 818, 820, 814), (816, 821, 819, 817), (817, 819, 818, 815), (814, 820, 821, 816), (810, 813, 825, 823), (822, 828, 827, 808), (830, 831, 829, 826), (827, 828, 830, 826), (811, 831, 830, 823), (844, 707, 704, 833), (842, 804, 803, 834), (840, 709, 706, 832), (774, 788, 838, 835), (835, 838, 836, 837), (832, 834, 839, 840), (834, 845, 841, 842), (843, 844, 833, 832), (834, 803, 802, 839)])
me_cube_012.polygons.foreach_set('material_index', [1, 1, 1, 1, 1, 1, 1, 0, 0, 0, 0, 0, 0, 0, 0, 0, 0, 0, 0, 0, 0, 0, 0, 0, 0, 0, 0, 0, 0, 0, 0, 0, 0, 0, 0, 0, 0, 0, 0, 0, 0, 0, 0, 0, 0, 0, 0, 0, 0, 0, 0, 0, 0, 0, 0, 0, 0, 0, 1, 0, 1, 0, 0, 1, 0, 1, 1, 1, 1, 0, 0, 0, 0, 0, 1, 1, 1, 0, 0, 1, 1, 1, 1, 1, 1, 1, 1, 1, 1, 1, 0, 0, 0, 0, 0, 0, 0, 0, 0, 0, 0, 0, 0, 0, 0, 0, 0, 0, 0, 0, 0, 0, 0, 0, 0, 0, 0, 0, 0, 0, 0, 0, 0, 0, 0, 0, 0, 0, 0, 0, 0, 0, 0, 0, 0, 0, 0, 0, 0, 0, 0, 1, 0, 1, 0, 0, 1, 0, 1, 1, 1, 1, 0, 0, 0, 0, 0, 1, 1, 1, 0, 0, 1, 1, 1, 1, 1, 1, 1, 1, 1, 1, 1, 0, 0, 0, 0, 0, 0, 0, 0, 0, 0, 0, 0, 0, 0, 0, 0, 0, 0, 0, 0, 0, 0, 0, 0, 0, 0, 0, 0, 0, 0, 0, 0, 0, 0, 0, 0, 0, 0, 0, 0, 0, 0, 0, 0, 0, 0, 0, 0, 0, 0, 0, 1, 0, 1, 0, 0, 1, 0, 1, 1, 1, 1, 0, 0, 0, 0, 0, 1, 1, 1, 0, 0, 1, 1, 1, 1, 1, 1, 1, 1, 1, 1, 1, 0, 0, 0, 0, 0, 0, 0, 0, 0, 0, 0, 0, 0, 0, 0, 0, 0, 0, 0, 0, 0, 0, 0, 0, 0, 0, 0, 0, 0, 0, 0, 0, 0, 0, 0, 0, 0, 0, 0, 0, 0, 0, 0, 0, 0, 0, 0, 0, 0, 0, 0, 1, 0, 1, 0, 0, 1, 0, 1, 1, 1, 1, 0, 0, 0, 0, 0, 1, 1, 1, 0, 0, 1, 1, 1, 1, 1, 1, 1, 1, 1, 1, 1, 0, 0, 0, 0, 0, 0, 0, 0, 0, 0, 0, 0, 0, 0, 0, 0, 0, 0, 0, 0, 0, 0, 0, 0, 0, 0, 0, 0, 0, 0, 0, 0, 0, 0, 0, 0, 0, 0, 0, 0, 0, 0, 0, 0, 0, 0, 0, 0, 0, 0, 0, 1, 0, 1, 0, 0, 1, 0, 1, 1, 1, 1, 0, 0, 0, 0, 0, 1, 1, 1, 0, 0, 1, 1, 1, 1, 1, 1, 1, 1, 1, 1, 1, 0, 0, 0, 0, 0, 0, 0, 0, 0, 0, 0, 0, 0, 0, 0, 0, 0, 0, 0, 0, 0, 0, 0, 0, 0, 0, 0, 0, 0, 0, 0, 0, 0, 0, 0, 0, 0, 0, 0, 0, 0, 0, 0, 0, 0, 0, 0, 0, 0, 0, 0, 1, 0, 1, 0, 0, 1, 0, 1, 1, 1, 1, 0, 0, 0, 0, 0, 1, 1, 1, 0, 0, 1, 1, 1, 1, 1, 1, 1, 1, 1, 1, 1, 0, 0, 0, 0, 0, 0, 0, 0, 0, 0, 0, 0, 0, 0, 0, 0, 0, 0, 0, 0, 0, 0, 0, 0, 0, 0, 0, 0, 0, 0, 0, 0, 0, 0, 0, 0, 0, 0, 0, 0, 0, 0, 0, 0, 0, 0, 0, 0, 0, 0, 0, 1, 0, 1, 0, 0, 1, 0, 1, 1, 1, 1, 0, 0, 0, 0, 0, 1, 1, 1, 0, 0, 1, 1, 1, 1, 1, 1, 1, 1, 1, 1, 1, 0, 0, 0, 0, 0, 0, 0, 0, 0, 0, 0, 0, 0, 0, 0, 0, 0, 0, 0, 0, 0, 0, 0, 0, 0, 0, 0, 0, 0, 0, 0, 0, 0, 0, 0, 0, 0, 0, 0, 0, 0, 0, 0, 0, 0, 0, 0, 0, 0, 0, 0, 1, 0, 1, 0, 0, 1, 0, 1, 1, 1, 1, 0, 0, 0, 0, 0, 1, 1, 1, 0, 0, 1, 1, 1, 1])
me_cube_012.materials.append(mat_red)
me_cube_012.materials.append(mat_grey)
me_cube_012.use_remesh_preserve_volume = False
me_cube_012.use_remesh_preserve_attributes = False
me_cube_012.use_mirror_vertex_groups = False
me_cube_012.update()

# ---- objects
ob_container_long = bpy.data.objects.new('Container_Long', me_cube_012)

# ---- transforms, parenting, visibility, modifiers, constraints
ob_container_long.location = (0.0, 0.0, 0.0)
ob_container_long.scale = (0.586, 0.586, 0.586)
ob_container_long.lineart.crease_threshold = 0.0

# ---- collection membership
col_collection_1.objects.link(ob_container_long)

# ---- scene / render settings (as saved in the file)
scene.frame_start = 1; scene.frame_end = 250; scene.frame_set(0)
scene.render.engine = 'CYCLES'
scene.render.resolution_x = 1000
scene.render.resolution_y = 1000
scene.render.dither_intensity = 0.0
scene.cycles.samples = 200
scene.cycles.sampling_pattern = 'TABULATED_SOBOL'
scene.cycles.light_sampling_threshold = 0.0
scene.cycles.use_adaptive_sampling = False
scene.cycles.use_light_tree = False
scene.cycles.caustics_reflective = False
scene.cycles.caustics_refractive = False
scene.cycles.blur_glossy = 0.0
scene.cycles.max_bounces = 2
scene.cycles.pixel_filter_type = 'GAUSSIAN'
scene.cycles.sample_clamp_indirect = 0.0
scene.view_settings.view_transform = 'Standard'
bpy.context.view_layer.update()

# ---- added for rendering (the .blend has no active camera): camera
cam_auto = bpy.data.cameras.new('AutoCamera')
cam_auto.lens = 50.0
cam_auto.sensor_width = 36.0
cam_auto.clip_end = 1000.0
ob_auto_camera = bpy.data.objects.new('AutoCamera', cam_auto)
scene.collection.objects.link(ob_auto_camera)
ob_auto_camera.location = (4.88826, -5.86591, 5.00671)
ob_auto_camera.rotation_euler = (1.09748, -7.21219e-08, 0.694738)
scene.camera = ob_auto_camera
bpy.context.view_layer.update()
